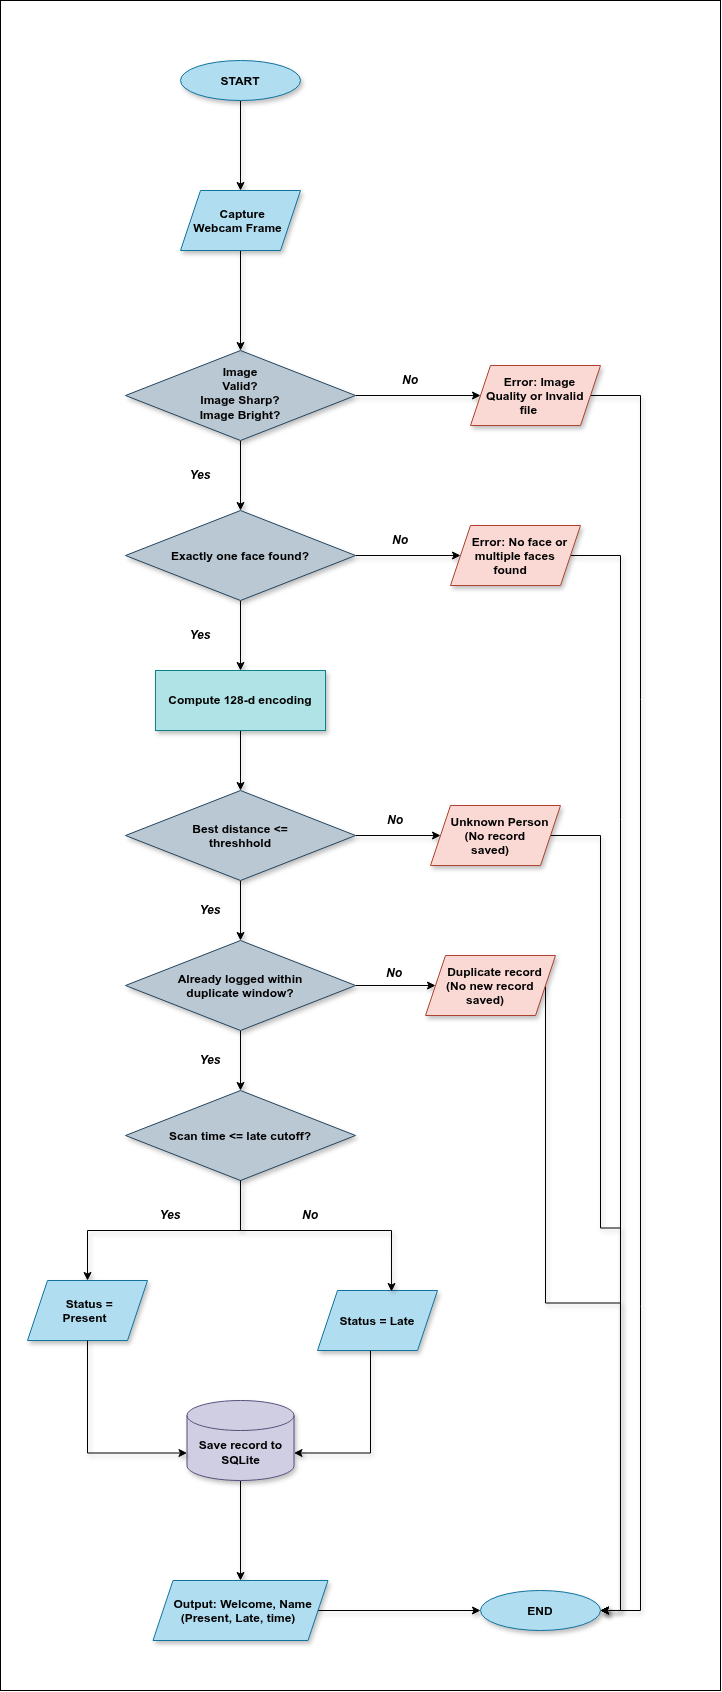

The diagram above was exported from draw.io. Its source (the exported page's mxGraphModel, read from the mxfile embedded in the PNG):
<mxGraphModel dx="3068" dy="1707" grid="1" gridSize="10" guides="1" tooltips="1" connect="1" arrows="1" fold="1" page="1" pageScale="1" pageWidth="850" pageHeight="1100" math="0" shadow="0">
  <root>
    <mxCell id="0" />
    <mxCell id="1" parent="0" />
    <mxCell id="xSLro2PQ0RQJS8XGocp9-15" parent="1" style="rounded=0;whiteSpace=wrap;html=1;" value="" vertex="1">
      <mxGeometry height="1690" width="720" y="40" as="geometry" />
    </mxCell>
    <mxCell id="nqwZRSPQoZKZRbN3wD0Q-22" edge="1" parent="1" source="nqwZRSPQoZKZRbN3wD0Q-1" style="edgeStyle=orthogonalEdgeStyle;rounded=0;orthogonalLoop=1;jettySize=auto;html=1;shadow=1;fontStyle=1" target="nqwZRSPQoZKZRbN3wD0Q-7" value="">
      <mxGeometry relative="1" as="geometry" />
    </mxCell>
    <mxCell id="nqwZRSPQoZKZRbN3wD0Q-1" parent="1" style="ellipse;whiteSpace=wrap;html=1;shapeInside=1;fillColor=#b1ddf0;strokeColor=#10739e;shadow=1;fontStyle=1" value="START" vertex="1">
      <mxGeometry height="40" width="120" x="180" y="100" as="geometry" />
    </mxCell>
    <mxCell id="nqwZRSPQoZKZRbN3wD0Q-26" edge="1" parent="1" source="nqwZRSPQoZKZRbN3wD0Q-3" style="edgeStyle=orthogonalEdgeStyle;rounded=0;orthogonalLoop=1;jettySize=auto;html=1;entryX=0;entryY=0.5;entryDx=0;entryDy=0;shadow=1;fontStyle=1" target="nqwZRSPQoZKZRbN3wD0Q-15">
      <mxGeometry relative="1" as="geometry" />
    </mxCell>
    <mxCell id="xSLro2PQ0RQJS8XGocp9-1" edge="1" parent="1" source="nqwZRSPQoZKZRbN3wD0Q-3" style="edgeStyle=orthogonalEdgeStyle;rounded=0;orthogonalLoop=1;jettySize=auto;html=1;shadow=1;fontStyle=1" target="nqwZRSPQoZKZRbN3wD0Q-4" value="">
      <mxGeometry relative="1" as="geometry" />
    </mxCell>
    <mxCell id="nqwZRSPQoZKZRbN3wD0Q-3" parent="1" style="rhombus;whiteSpace=wrap;html=1;shapeInside=1;fillColor=#bac8d3;strokeColor=#23445d;shadow=1;fontStyle=1" value="Image Valid?&lt;br&gt;Image Sharp?&lt;br&gt;Image Bright?" vertex="1">
      <mxGeometry height="90" width="230" x="125" y="390" as="geometry" />
    </mxCell>
    <mxCell id="nqwZRSPQoZKZRbN3wD0Q-29" edge="1" parent="1" source="nqwZRSPQoZKZRbN3wD0Q-4" style="edgeStyle=orthogonalEdgeStyle;rounded=0;orthogonalLoop=1;jettySize=auto;html=1;entryX=0;entryY=0.5;entryDx=0;entryDy=0;shadow=1;fontStyle=1" target="nqwZRSPQoZKZRbN3wD0Q-19">
      <mxGeometry relative="1" as="geometry" />
    </mxCell>
    <mxCell id="nqwZRSPQoZKZRbN3wD0Q-35" edge="1" parent="1" source="nqwZRSPQoZKZRbN3wD0Q-4" style="edgeStyle=orthogonalEdgeStyle;rounded=0;orthogonalLoop=1;jettySize=auto;html=1;shadow=1;fontStyle=1" target="nqwZRSPQoZKZRbN3wD0Q-6" value="">
      <mxGeometry relative="1" as="geometry" />
    </mxCell>
    <mxCell id="nqwZRSPQoZKZRbN3wD0Q-4" parent="1" style="rhombus;whiteSpace=wrap;html=1;shapeInside=1;fillColor=#bac8d3;strokeColor=#23445d;shadow=1;fontStyle=1" value="Exactly one face found?" vertex="1">
      <mxGeometry height="90" width="230" x="125" y="550" as="geometry" />
    </mxCell>
    <mxCell id="nqwZRSPQoZKZRbN3wD0Q-36" edge="1" parent="1" source="nqwZRSPQoZKZRbN3wD0Q-6" style="edgeStyle=orthogonalEdgeStyle;rounded=0;orthogonalLoop=1;jettySize=auto;html=1;shadow=1;fontStyle=1" target="nqwZRSPQoZKZRbN3wD0Q-8" value="">
      <mxGeometry relative="1" as="geometry" />
    </mxCell>
    <mxCell id="nqwZRSPQoZKZRbN3wD0Q-6" parent="1" style="rounded=0;whiteSpace=wrap;html=1;fillColor=#b0e3e6;strokeColor=#0e8088;shadow=1;fontStyle=1" value="Compute 128-d encoding" vertex="1">
      <mxGeometry height="60" width="170" x="155" y="710" as="geometry" />
    </mxCell>
    <mxCell id="nqwZRSPQoZKZRbN3wD0Q-23" edge="1" parent="1" source="nqwZRSPQoZKZRbN3wD0Q-7" style="edgeStyle=orthogonalEdgeStyle;rounded=0;orthogonalLoop=1;jettySize=auto;html=1;shadow=1;fontStyle=1" target="nqwZRSPQoZKZRbN3wD0Q-3" value="">
      <mxGeometry relative="1" as="geometry" />
    </mxCell>
    <mxCell id="nqwZRSPQoZKZRbN3wD0Q-7" parent="1" style="shape=parallelogram;perimeter=parallelogramPerimeter;whiteSpace=wrap;html=1;shapeInside=1;fixedSize=1;fillColor=#b1ddf0;strokeColor=#10739e;shadow=1;fontStyle=1" value="Capture Webcam Frame" vertex="1">
      <mxGeometry height="60" width="120" x="180" y="230" as="geometry" />
    </mxCell>
    <mxCell id="nqwZRSPQoZKZRbN3wD0Q-31" edge="1" parent="1" source="nqwZRSPQoZKZRbN3wD0Q-8" style="edgeStyle=orthogonalEdgeStyle;rounded=0;orthogonalLoop=1;jettySize=auto;html=1;shadow=1;fontStyle=1" target="nqwZRSPQoZKZRbN3wD0Q-20">
      <mxGeometry relative="1" as="geometry" />
    </mxCell>
    <mxCell id="nqwZRSPQoZKZRbN3wD0Q-37" edge="1" parent="1" source="nqwZRSPQoZKZRbN3wD0Q-8" style="edgeStyle=orthogonalEdgeStyle;rounded=0;orthogonalLoop=1;jettySize=auto;html=1;shadow=1;fontStyle=1" target="nqwZRSPQoZKZRbN3wD0Q-9" value="">
      <mxGeometry relative="1" as="geometry" />
    </mxCell>
    <mxCell id="nqwZRSPQoZKZRbN3wD0Q-8" parent="1" style="rhombus;whiteSpace=wrap;html=1;shapeInside=1;fillColor=#bac8d3;strokeColor=#23445d;shadow=1;fontStyle=1" value="Best distance &amp;lt;= threshhold" vertex="1">
      <mxGeometry height="90" width="230" x="125" y="830" as="geometry" />
    </mxCell>
    <mxCell id="nqwZRSPQoZKZRbN3wD0Q-32" edge="1" parent="1" source="nqwZRSPQoZKZRbN3wD0Q-9" style="edgeStyle=orthogonalEdgeStyle;rounded=0;orthogonalLoop=1;jettySize=auto;html=1;entryX=0;entryY=0.5;entryDx=0;entryDy=0;shadow=1;fontStyle=1" target="nqwZRSPQoZKZRbN3wD0Q-21">
      <mxGeometry relative="1" as="geometry" />
    </mxCell>
    <mxCell id="nqwZRSPQoZKZRbN3wD0Q-38" edge="1" parent="1" source="nqwZRSPQoZKZRbN3wD0Q-9" style="edgeStyle=orthogonalEdgeStyle;rounded=0;orthogonalLoop=1;jettySize=auto;html=1;shadow=1;fontStyle=1" target="nqwZRSPQoZKZRbN3wD0Q-10" value="">
      <mxGeometry relative="1" as="geometry" />
    </mxCell>
    <mxCell id="nqwZRSPQoZKZRbN3wD0Q-9" parent="1" style="rhombus;whiteSpace=wrap;html=1;shapeInside=1;fillColor=#bac8d3;strokeColor=#23445d;shadow=1;fontStyle=1" value="Already logged within duplicate window?" vertex="1">
      <mxGeometry height="90" width="230" x="125" y="980" as="geometry" />
    </mxCell>
    <mxCell id="nqwZRSPQoZKZRbN3wD0Q-40" edge="1" parent="1" source="nqwZRSPQoZKZRbN3wD0Q-10" style="edgeStyle=orthogonalEdgeStyle;rounded=0;orthogonalLoop=1;jettySize=auto;html=1;entryX=0.5;entryY=0;entryDx=0;entryDy=0;shadow=1;fontStyle=1" target="nqwZRSPQoZKZRbN3wD0Q-11">
      <mxGeometry relative="1" as="geometry" />
    </mxCell>
    <mxCell id="nqwZRSPQoZKZRbN3wD0Q-10" parent="1" style="rhombus;whiteSpace=wrap;html=1;shapeInside=1;fillColor=#bac8d3;strokeColor=#23445d;shadow=1;fontStyle=1" value="Scan time &amp;lt;= late cutoff?" vertex="1">
      <mxGeometry height="90" width="230" x="125" y="1130" as="geometry" />
    </mxCell>
    <mxCell id="nqwZRSPQoZKZRbN3wD0Q-11" parent="1" style="shape=parallelogram;perimeter=parallelogramPerimeter;whiteSpace=wrap;html=1;shapeInside=1;fixedSize=1;fillColor=#b1ddf0;strokeColor=#10739e;shadow=1;fontStyle=1" value="Status = Present" vertex="1">
      <mxGeometry height="60" width="120" x="27" y="1320" as="geometry" />
    </mxCell>
    <mxCell id="nqwZRSPQoZKZRbN3wD0Q-12" parent="1" style="shape=parallelogram;perimeter=parallelogramPerimeter;whiteSpace=wrap;html=1;shapeInside=1;fixedSize=1;fillColor=#b1ddf0;strokeColor=#10739e;shadow=1;fontStyle=1" value="Status = Late" vertex="1">
      <mxGeometry height="60" width="120" x="317" y="1330" as="geometry" />
    </mxCell>
    <mxCell id="nqwZRSPQoZKZRbN3wD0Q-43" edge="1" parent="1" source="nqwZRSPQoZKZRbN3wD0Q-13" style="edgeStyle=orthogonalEdgeStyle;rounded=0;orthogonalLoop=1;jettySize=auto;html=1;shadow=1;fontStyle=1" target="nqwZRSPQoZKZRbN3wD0Q-14" value="">
      <mxGeometry relative="1" as="geometry" />
    </mxCell>
    <mxCell id="nqwZRSPQoZKZRbN3wD0Q-13" parent="1" style="shape=cylinder3;whiteSpace=wrap;html=1;boundedLbl=1;backgroundOutline=1;size=15;fillColor=#d0cee2;strokeColor=#56517e;shadow=1;fontStyle=1" value="Save record to SQLite" vertex="1">
      <mxGeometry height="80" width="107" x="186.5" y="1440" as="geometry" />
    </mxCell>
    <mxCell id="nqwZRSPQoZKZRbN3wD0Q-44" edge="1" parent="1" source="nqwZRSPQoZKZRbN3wD0Q-14" style="edgeStyle=orthogonalEdgeStyle;rounded=0;orthogonalLoop=1;jettySize=auto;html=1;entryX=0;entryY=0.5;entryDx=0;entryDy=0;shadow=1;fontStyle=1" target="nqwZRSPQoZKZRbN3wD0Q-16">
      <mxGeometry relative="1" as="geometry" />
    </mxCell>
    <mxCell id="nqwZRSPQoZKZRbN3wD0Q-14" parent="1" style="shape=parallelogram;perimeter=parallelogramPerimeter;whiteSpace=wrap;html=1;shapeInside=1;fixedSize=1;fillColor=#b1ddf0;strokeColor=#10739e;shadow=1;fontStyle=1" value="Output: Welcome, Name&lt;br&gt;(Present, Late, time)" vertex="1">
      <mxGeometry height="60" width="175" x="152.5" y="1620" as="geometry" />
    </mxCell>
    <mxCell id="nqwZRSPQoZKZRbN3wD0Q-28" edge="1" parent="1" source="nqwZRSPQoZKZRbN3wD0Q-15" style="edgeStyle=orthogonalEdgeStyle;rounded=0;orthogonalLoop=1;jettySize=auto;html=1;entryX=1;entryY=0.5;entryDx=0;entryDy=0;exitX=1;exitY=0.5;exitDx=0;exitDy=0;shadow=1;fontStyle=1" target="nqwZRSPQoZKZRbN3wD0Q-16">
      <mxGeometry relative="1" x="-0.0199" as="geometry">
        <Array as="points">
          <mxPoint x="640" y="435" />
          <mxPoint x="640" y="1650" />
        </Array>
      </mxGeometry>
    </mxCell>
    <mxCell id="nqwZRSPQoZKZRbN3wD0Q-15" parent="1" style="shape=parallelogram;perimeter=parallelogramPerimeter;whiteSpace=wrap;html=1;shapeInside=1;fixedSize=1;fillColor=#fad9d5;strokeColor=#ae4132;shadow=1;fontStyle=1" value="Error: Image Quality or Invalid file&amp;nbsp;" vertex="1">
      <mxGeometry height="60" width="130" x="470" y="405" as="geometry" />
    </mxCell>
    <mxCell id="nqwZRSPQoZKZRbN3wD0Q-16" parent="1" style="ellipse;whiteSpace=wrap;html=1;shapeInside=1;fillColor=#b1ddf0;strokeColor=#10739e;shadow=1;fontStyle=1" value="END" vertex="1">
      <mxGeometry height="40" width="120" x="480" y="1630" as="geometry" />
    </mxCell>
    <mxCell id="nqwZRSPQoZKZRbN3wD0Q-30" edge="1" parent="1" source="nqwZRSPQoZKZRbN3wD0Q-19" style="edgeStyle=orthogonalEdgeStyle;rounded=0;orthogonalLoop=1;jettySize=auto;html=1;entryX=1;entryY=0.5;entryDx=0;entryDy=0;exitX=1;exitY=0.5;exitDx=0;exitDy=0;shadow=1;fontStyle=1" target="nqwZRSPQoZKZRbN3wD0Q-16">
      <mxGeometry relative="1" x="-0.0222" as="geometry">
        <Array as="points">
          <mxPoint x="620" y="595" />
          <mxPoint x="620" y="1650" />
        </Array>
      </mxGeometry>
    </mxCell>
    <mxCell id="nqwZRSPQoZKZRbN3wD0Q-19" parent="1" style="shape=parallelogram;perimeter=parallelogramPerimeter;whiteSpace=wrap;html=1;shapeInside=1;fixedSize=1;fillColor=#fad9d5;strokeColor=#ae4132;shadow=1;fontStyle=1" value="Error: No face or multiple faces found" vertex="1">
      <mxGeometry height="60" width="130" x="450" y="565" as="geometry" />
    </mxCell>
    <mxCell id="nqwZRSPQoZKZRbN3wD0Q-33" edge="1" parent="1" source="nqwZRSPQoZKZRbN3wD0Q-20" style="edgeStyle=orthogonalEdgeStyle;rounded=0;orthogonalLoop=1;jettySize=auto;html=1;entryX=1;entryY=0.5;entryDx=0;entryDy=0;exitX=1;exitY=0.5;exitDx=0;exitDy=0;shadow=1;fontStyle=1" target="nqwZRSPQoZKZRbN3wD0Q-16">
      <mxGeometry relative="1" x="-0.0289" as="geometry">
        <Array as="points">
          <mxPoint x="600" y="875" />
          <mxPoint x="600" y="1267.5" />
          <mxPoint x="620" y="1267.5" />
          <mxPoint x="620" y="1650" />
        </Array>
      </mxGeometry>
    </mxCell>
    <mxCell id="nqwZRSPQoZKZRbN3wD0Q-20" parent="1" style="shape=parallelogram;perimeter=parallelogramPerimeter;whiteSpace=wrap;html=1;shapeInside=1;fixedSize=1;fillColor=#fad9d5;strokeColor=#ae4132;shadow=1;fontStyle=1" value="Unknown Person&lt;br&gt;(No record saved)" vertex="1">
      <mxGeometry height="60" width="130" x="430" y="845" as="geometry" />
    </mxCell>
    <mxCell id="nqwZRSPQoZKZRbN3wD0Q-34" edge="1" parent="1" source="nqwZRSPQoZKZRbN3wD0Q-21" style="edgeStyle=orthogonalEdgeStyle;rounded=0;orthogonalLoop=1;jettySize=auto;html=1;exitX=1;exitY=0.5;exitDx=0;exitDy=0;entryX=1;entryY=0.5;entryDx=0;entryDy=0;shadow=1;fontStyle=1" target="nqwZRSPQoZKZRbN3wD0Q-16">
      <mxGeometry relative="1" as="geometry" />
    </mxCell>
    <mxCell id="nqwZRSPQoZKZRbN3wD0Q-21" parent="1" style="shape=parallelogram;perimeter=parallelogramPerimeter;whiteSpace=wrap;html=1;shapeInside=1;fixedSize=1;fillColor=#fad9d5;strokeColor=#ae4132;shadow=1;fontStyle=1" value="Duplicate record&lt;br&gt;(No new record saved)" vertex="1">
      <mxGeometry height="60" width="130" x="425" y="995" as="geometry" />
    </mxCell>
    <mxCell id="nqwZRSPQoZKZRbN3wD0Q-39" edge="1" parent="1" source="nqwZRSPQoZKZRbN3wD0Q-10" style="edgeStyle=orthogonalEdgeStyle;rounded=0;orthogonalLoop=1;jettySize=auto;html=1;entryX=0.617;entryY=0.017;entryDx=0;entryDy=0;entryPerimeter=0;shadow=1;fontStyle=1" target="nqwZRSPQoZKZRbN3wD0Q-12">
      <mxGeometry relative="1" as="geometry">
        <Array as="points">
          <mxPoint x="240" y="1270" />
          <mxPoint x="391" y="1270" />
        </Array>
      </mxGeometry>
    </mxCell>
    <mxCell id="nqwZRSPQoZKZRbN3wD0Q-41" edge="1" parent="1" source="nqwZRSPQoZKZRbN3wD0Q-12" style="edgeStyle=orthogonalEdgeStyle;rounded=0;orthogonalLoop=1;jettySize=auto;html=1;entryX=1;entryY=0;entryDx=0;entryDy=52.5;entryPerimeter=0;shadow=1;fontStyle=1" target="nqwZRSPQoZKZRbN3wD0Q-13">
      <mxGeometry relative="1" x="-0.0726" as="geometry">
        <Array as="points">
          <mxPoint x="370" y="1492.5" />
        </Array>
      </mxGeometry>
    </mxCell>
    <mxCell id="nqwZRSPQoZKZRbN3wD0Q-42" edge="1" parent="1" source="nqwZRSPQoZKZRbN3wD0Q-11" style="edgeStyle=orthogonalEdgeStyle;rounded=0;orthogonalLoop=1;jettySize=auto;html=1;entryX=0;entryY=0;entryDx=0;entryDy=52.5;entryPerimeter=0;shadow=1;fontStyle=1" target="nqwZRSPQoZKZRbN3wD0Q-13">
      <mxGeometry relative="1" x="-0.6604" as="geometry">
        <Array as="points">
          <mxPoint x="87" y="1492.5" />
        </Array>
      </mxGeometry>
    </mxCell>
    <mxCell id="xSLro2PQ0RQJS8XGocp9-5" parent="1" style="text;html=1;whiteSpace=wrap;strokeColor=none;fillColor=none;align=center;verticalAlign=middle;rounded=0;shadow=1;fontStyle=3" value="No" vertex="1">
      <mxGeometry height="30" width="60" x="380" y="405" as="geometry" />
    </mxCell>
    <mxCell id="xSLro2PQ0RQJS8XGocp9-6" parent="1" style="text;html=1;whiteSpace=wrap;strokeColor=none;fillColor=none;align=center;verticalAlign=middle;rounded=0;shadow=1;fontStyle=3" value="Yes" vertex="1">
      <mxGeometry height="30" width="60" x="170" y="500" as="geometry" />
    </mxCell>
    <mxCell id="xSLro2PQ0RQJS8XGocp9-7" parent="1" style="text;html=1;whiteSpace=wrap;strokeColor=none;fillColor=none;align=center;verticalAlign=middle;rounded=0;shadow=1;fontStyle=3" value="Yes" vertex="1">
      <mxGeometry height="30" width="60" x="170" y="660" as="geometry" />
    </mxCell>
    <mxCell id="xSLro2PQ0RQJS8XGocp9-8" parent="1" style="text;html=1;whiteSpace=wrap;strokeColor=none;fillColor=none;align=center;verticalAlign=middle;rounded=0;shadow=1;fontStyle=3" value="No" vertex="1">
      <mxGeometry height="30" width="60" x="370" y="565" as="geometry" />
    </mxCell>
    <mxCell id="xSLro2PQ0RQJS8XGocp9-9" parent="1" style="text;html=1;whiteSpace=wrap;strokeColor=none;fillColor=none;align=center;verticalAlign=middle;rounded=0;shadow=1;fontStyle=3" value="Yes" vertex="1">
      <mxGeometry height="30" width="60" x="180" y="935" as="geometry" />
    </mxCell>
    <mxCell id="xSLro2PQ0RQJS8XGocp9-10" parent="1" style="text;html=1;whiteSpace=wrap;strokeColor=none;fillColor=none;align=center;verticalAlign=middle;rounded=0;shadow=1;fontStyle=3" value="No" vertex="1">
      <mxGeometry height="30" width="60" x="365" y="845" as="geometry" />
    </mxCell>
    <mxCell id="xSLro2PQ0RQJS8XGocp9-11" parent="1" style="text;html=1;whiteSpace=wrap;strokeColor=none;fillColor=none;align=center;verticalAlign=middle;rounded=0;shadow=1;fontStyle=3" value="No" vertex="1">
      <mxGeometry height="30" width="60" x="364" y="998" as="geometry" />
    </mxCell>
    <mxCell id="xSLro2PQ0RQJS8XGocp9-12" parent="1" style="text;html=1;whiteSpace=wrap;strokeColor=none;fillColor=none;align=center;verticalAlign=middle;rounded=0;shadow=1;fontStyle=3" value="Yes" vertex="1">
      <mxGeometry height="30" width="60" x="180" y="1085" as="geometry" />
    </mxCell>
    <mxCell id="xSLro2PQ0RQJS8XGocp9-13" parent="1" style="text;html=1;whiteSpace=wrap;strokeColor=none;fillColor=none;align=center;verticalAlign=middle;rounded=0;shadow=1;fontStyle=3" value="Yes" vertex="1">
      <mxGeometry height="30" width="60" x="140" y="1240" as="geometry" />
    </mxCell>
    <mxCell id="xSLro2PQ0RQJS8XGocp9-14" parent="1" style="text;html=1;whiteSpace=wrap;strokeColor=none;fillColor=none;align=center;verticalAlign=middle;rounded=0;shadow=1;fontStyle=3" value="No" vertex="1">
      <mxGeometry height="30" width="60" x="280" y="1240" as="geometry" />
    </mxCell>
  </root>
</mxGraphModel>